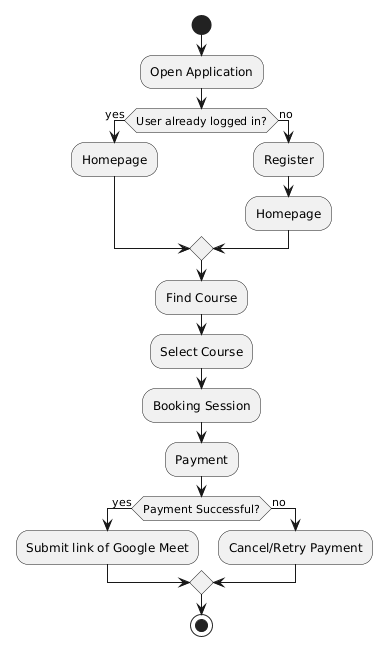

The diagram above was rendered by PlantUML. Its source (embedded in the PNG):
@startuml
start
:Open Application;
if(User already logged in?) then (yes)
:Homepage;
else (no)
:Register;
:Homepage;
endif
:Find Course;
:Select Course;
:Booking Session;
:Payment;
if(Payment Successful?) then (yes)
:Submit link of Google Meet;
else(no)
:Cancel/Retry Payment;
endif
stop
@enduml